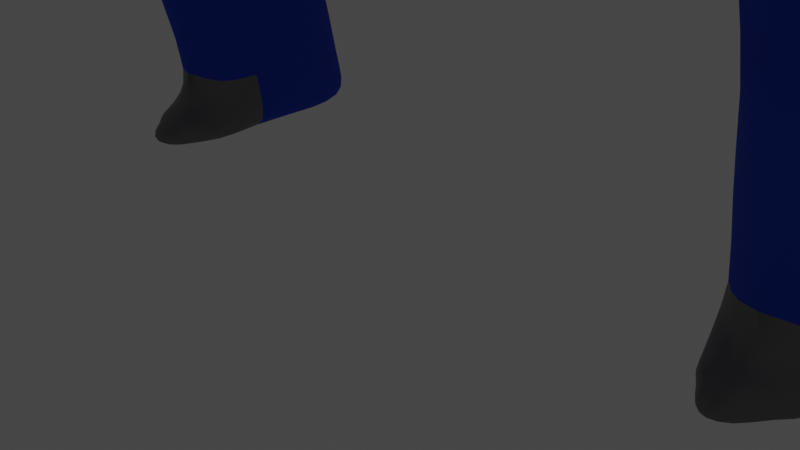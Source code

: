 # Source: Brachiosaurius.blend  (saved by Blender 3.0.42; exported with 4.5.12 LTS)
import bpy
from mathutils import Matrix  # noqa: F401  (used for matrix-valued properties, if any)

bpy.ops.wm.read_factory_settings(use_empty=True)
scene = bpy.context.scene
scene.name = 'Scene'

# ---- collections
col_collection = bpy.data.collections.new('Collection'); scene.collection.children.link(col_collection)

# ---- materials (node trees are filled in below, after node groups)
mat_body = bpy.data.materials.new('Body')
mat_body.use_transparent_shadow = False
mat_lowerbody = bpy.data.materials.new('LowerBody')
mat_lowerbody.use_transparent_shadow = False
mat_claw = bpy.data.materials.new('Claw')
mat_claw.use_transparent_shadow = False
mat_eyeball = bpy.data.materials.new('Eyeball')
mat_eyeball.use_transparent_shadow = False
mat_eye = bpy.data.materials.new('Eye')
mat_eye.use_transparent_shadow = False
mat_plate = bpy.data.materials.new('Plate')
mat_plate.use_transparent_shadow = False

# ---- material node trees
mat_body.use_nodes = True; mat_body.node_tree.nodes.clear()
_N = mat_body.node_tree.nodes; _L = mat_body.node_tree.links
n0 = _N.new('ShaderNodeBsdfPrincipled'); n0.name = 'Principled BSDF'; n0.location = (10, 300)
n0.distribution = 'GGX'
n0.subsurface_method = 'RANDOM_WALK_SKIN'
n0.inputs[0].default_value = (0.0155, 0.06331, 0.6351, 1.0)
n0.inputs[2].default_value = 1.0
n0.inputs[3].default_value = 1.45
n0.inputs[27].default_value = (0.0, 0.0, 0.0, 1.0)
n0.inputs[28].default_value = 1.0
n1 = _N.new('ShaderNodeOutputMaterial'); n1.name = 'Material Output'; n1.location = (300, 300)
_L.new(n0.outputs[0], n1.inputs[0])
n1.is_active_output = True
mat_lowerbody.use_nodes = True; mat_lowerbody.node_tree.nodes.clear()
_N = mat_lowerbody.node_tree.nodes; _L = mat_lowerbody.node_tree.links
n0 = _N.new('ShaderNodeBsdfPrincipled'); n0.name = 'Principled BSDF'; n0.location = (10, 300)
n0.distribution = 'GGX'
n0.subsurface_method = 'RANDOM_WALK_SKIN'
n0.inputs[3].default_value = 1.45
n0.inputs[27].default_value = (0.0, 0.0, 0.0, 1.0)
n0.inputs[28].default_value = 1.0
n1 = _N.new('ShaderNodeOutputMaterial'); n1.name = 'Material Output'; n1.location = (300, 300)
_L.new(n0.outputs[0], n1.inputs[0])
n1.is_active_output = True
mat_claw.use_nodes = True; mat_claw.node_tree.nodes.clear()
_N = mat_claw.node_tree.nodes; _L = mat_claw.node_tree.links
n0 = _N.new('ShaderNodeBsdfPrincipled'); n0.name = 'Principled BSDF'; n0.location = (10, 300)
n0.distribution = 'GGX'
n0.subsurface_method = 'RANDOM_WALK_SKIN'
n0.inputs[0].default_value = (0.2318, 0.2318, 0.2318, 1.0)
n0.inputs[1].default_value = 0.8807
n0.inputs[3].default_value = 1.45
n0.inputs[27].default_value = (0.0, 0.0, 0.0, 1.0)
n0.inputs[28].default_value = 1.0
n1 = _N.new('ShaderNodeOutputMaterial'); n1.name = 'Material Output'; n1.location = (300, 300)
_L.new(n0.outputs[0], n1.inputs[0])
n1.is_active_output = True
mat_eyeball.use_nodes = True; mat_eyeball.node_tree.nodes.clear()
_N = mat_eyeball.node_tree.nodes; _L = mat_eyeball.node_tree.links
n0 = _N.new('ShaderNodeBsdfPrincipled'); n0.name = 'Principled BSDF'; n0.location = (10, 300)
n0.distribution = 'GGX'
n0.subsurface_method = 'RANDOM_WALK_SKIN'
n0.inputs[0].default_value = (0.8, 0.7527, 0.2082, 1.0)
n0.inputs[3].default_value = 1.45
n0.inputs[27].default_value = (0.0, 0.0, 0.0, 1.0)
n0.inputs[28].default_value = 1.0
n1 = _N.new('ShaderNodeOutputMaterial'); n1.name = 'Material Output'; n1.location = (300, 300)
_L.new(n0.outputs[0], n1.inputs[0])
n1.is_active_output = True
mat_eye.use_nodes = True; mat_eye.node_tree.nodes.clear()
_N = mat_eye.node_tree.nodes; _L = mat_eye.node_tree.links
n0 = _N.new('ShaderNodeBsdfPrincipled'); n0.name = 'Principled BSDF'; n0.location = (10, 300)
n0.distribution = 'GGX'
n0.subsurface_method = 'RANDOM_WALK_SKIN'
n0.inputs[0].default_value = (0.01718, 0.01718, 0.01718, 1.0)
n0.inputs[3].default_value = 1.45
n0.inputs[27].default_value = (0.0, 0.0, 0.0, 1.0)
n0.inputs[28].default_value = 1.0
n1 = _N.new('ShaderNodeOutputMaterial'); n1.name = 'Material Output'; n1.location = (300, 300)
_L.new(n0.outputs[0], n1.inputs[0])
n1.is_active_output = True
mat_plate.use_nodes = True; mat_plate.node_tree.nodes.clear()
_N = mat_plate.node_tree.nodes; _L = mat_plate.node_tree.links
n0 = _N.new('ShaderNodeBsdfPrincipled'); n0.name = 'Principled BSDF'; n0.location = (10, 300)
n0.distribution = 'GGX'
n0.subsurface_method = 'RANDOM_WALK_SKIN'
n0.inputs[0].default_value = (0.8, 0.02566, 0.02955, 1.0)
n0.inputs[2].default_value = 1.0
n0.inputs[3].default_value = 1.45
n0.inputs[27].default_value = (0.0, 0.0, 0.0, 1.0)
n0.inputs[28].default_value = 1.0
n1 = _N.new('ShaderNodeOutputMaterial'); n1.name = 'Material Output'; n1.location = (300, 300)
_L.new(n0.outputs[0], n1.inputs[0])
n1.is_active_output = True

# ---- world
world_world = bpy.data.worlds.new('World'); scene.world = world_world
world_world.use_nodes = True; world_world.node_tree.nodes.clear()
_N = world_world.node_tree.nodes; _L = world_world.node_tree.links
n0 = _N.new('ShaderNodeOutputWorld'); n0.name = 'World Output'; n0.location = (300, 300)
n1 = _N.new('ShaderNodeBackground'); n1.name = 'Background'; n1.location = (10, 300)
n1.inputs[0].default_value = (0.05088, 0.05088, 0.05088, 1.0)
_L.new(n1.outputs[0], n0.inputs[0])
n0.is_active_output = True
world_world.color = (0.05088, 0.05088, 0.05088)
world_world.use_sun_shadow = False
world_world.sun_shadow_jitter_overblur = 0.0

# ---- cameras
cam_camera = bpy.data.cameras.new('Camera')
cam_camera.clip_end = 100.0
cam_camera.ortho_scale = 7.314

# ---- lights
light_light = bpy.data.lights.new('Light', 'POINT')
light_light.transmission_factor = 0.0
light_light.energy = 1000.0
light_light.shadow_soft_size = 0.1
light_light.shadow_maximum_resolution = 0.006
light_light.use_absolute_resolution = True

# ---- meshes
me_cylinder = bpy.data.meshes.new('Cylinder')
me_cylinder.from_pydata([(3.83, 8.052, -0.08525), (4.577, 7.742, -0.08525), (4.577, 6.247, -0.08525), (3.083, 6.247, -0.08525), (3.083, 7.742, -0.08525), (3.736, 7.171, -4.003), (4.443, 6.906, -3.865), (4.443, 5.628, -3.197), (3.082, 5.628, -3.197), (3.029, 6.906, -3.865), (5.05, 10.82, 3.608), (3.736, 11.49, 3.151), (5.05, 7.593, 5.819), (3.051, 6.579, 5.576), (0.0, 11.09, 1.426), (2.032, 11.81, 3.208), (4.819, 11.31, 4.711), (3.848, 11.98, 4.253), (4.819, 8.086, 6.922), (3.335, 7.158, 6.863), (0.0, 7.282, 2.936), (2.145, 12.3, 4.311), (3.92, 11.94, 6.144), (3.805, 12.56, 5.723), (3.92, 8.981, 8.174), (3.464, 8.15, 8.057), (2.209, 12.93, 5.743), (0.0, 4.792, 16.55), (3.606, 5.099, -3.097), (0.0, 0.883, 18.37), (1.971, 0.6278, 17.95), (3.693, 5.688, 0.02101), (1.936, 4.105, 15.55), (2.841, 6.727, 3.434), (4.631, 6.727, 3.434), (3.736, 9.429, 1.713), (4.631, 8.965, 2.009), (2.841, 8.965, 2.009), (2.083, 3.277, 6.803), (0.0, 2.587, 4.876), (2.654, -0.1121, 10.69), (0.0, -0.8295, 9.132), (2.358, -2.298, 12.8), (0.0, -2.869, 12.23), (1.74, -2.772, 15.83), (0.0, -3.549, 14.51), (1.736, -2.725, 17.55), (0.0, -3.703, 16.67), (0.3226, -2.377, 41.08), (1.441, -4.01, 19.58), (0.0, -5.218, 19.67), (0.5425, -2.134, 41.15), (1.685, -3.494, 24.79), (0.0, -4.201, 24.81), (0.6366, -1.103, 41.03), (1.234, -1.603, 29.65), (0.0, -1.763, 29.28), (0.6544, -1.045, 41.02), (0.8867, 0.51, 34.91), (0.0, 0.2229, 34.24), (0.8464, -0.293, 40.99), (0.8052, 0.5904, 38.16), (0.0, 0.384, 37.59), (0.7662, 0.2662, 38.74), (0.0, -0.09449, 38.24), (1.085, 1.06, 38.95), (0.7218, -0.8686, 40.11), (0.0, -1.303, 39.69), (1.234, 1.372, 35.33), (0.5033, -1.95, 40.19), (0.0, -2.409, 39.75), (1.547, 0.03429, 29.88), (4.331, -5.115, 3.337), (4.235, -3.814, 5.384), (3.861, -6.806, 4.089), (3.818, -5.249, 6.49), (3.137, -6.779, 3.872), (3.138, -5.016, 6.292), (3.323, -5.134, 3.315), (3.144, -3.841, 5.456), (3.654, 6.197, 3.535), (3.775, 8.493, 8.242), (4.138, -1.381, 8.623), (2.815, -1.591, 8.747), (2.813, -3.633, 9.877), (3.727, -4.042, 10.14), (3.963, 7.564, 6.913), (3.787, 7.063, 5.797), (4.225, 0.2649, 11.09), (3.562, -2.563, 13.81), (4.344, 1.16, 12.12), (3.365, 2.032, 11.34), (3.824, -1.256, 15.32), (3.879, 2.991, 13.67), (3.409, 3.674, 12.75), (3.282, 12.21, 6.96), (3.282, 9.243, 8.99), (2.107, 13.27, 6.853), (2.41, 9.443, 9.187), (0.0, 13.36, 7.237), (0.0, 10.64, 10.46), (3.59, 4.434, 8.428), (3.702, 6.084, 9.84), (3.118, 3.516, 7.497), (0.0, 13.05, 1.337), (1.817, 13.52, 2.534), (1.93, 13.86, 3.308), (1.963, 14.32, 4.335), (1.976, -2.078, 24.3), (1.835, 14.58, 5.169), (0.0, 14.67, 5.488), (0.0, 17.11, -1.142), (1.166, 17.43, -0.34), (1.278, 17.67, 0.2118), (1.291, 18.0, 0.9638), (1.721, -2.812, 19.9), (1.145, 18.21, 1.612), (0.0, 18.3, 1.886), (1.975, -1.707, 18.35), (0.0, 26.32, -6.418), (0.3062, 26.29, -6.496), (0.4185, 26.29, -6.438), (0.3848, 26.36, -6.297), (3.316, -0.7368, 16.51), (0.1997, 26.45, -6.063), (0.0, 26.53, -5.888), (0.0, 29.59, -8.07), (0.0, 26.5, -5.962), (0.5724, 18.26, 1.763), (0.9175, 14.63, 5.343), (1.053, 13.33, 7.059), (1.205, 10.05, 9.831), (0.0, -0.01146, 19.99), (0.5358, -0.2666, 19.57), (0.0, -0.6889, 21.64), (0.6778, -0.944, 21.23), (0.0, 0.3841, 25.41), (0.8228, 0.09829, 24.94), (0.0, 2.596, 31.53), (0.5358, 2.341, 31.11), (0.0, 2.892, 36.76), (0.4245, 2.665, 36.53), (0.0, 1.603, 39.79), (0.4547, 1.652, 39.72), (2.75, 7.103, 10.65), (0.0, 6.2, 15.34), (0.0, 8.61, 12.43), (1.361, 7.857, 11.54), (1.228, 5.446, 14.46), (0.0, 0.07523, 41.42), (0.3074, 0.1244, 41.34), (0.0, -0.4223, 42.0), (0.3792, -0.4049, 41.73), (0.0, -0.9662, 42.15), (0.5119, -1.017, 41.73), (0.0, -1.774, 41.41), (0.3813, -1.867, 41.32), (0.0, -2.454, 41.36), (0.2633, -2.362, 41.29), (1.459, -0.5313, 9.713), (1.312, -2.644, 12.31), (1.002, -3.221, 14.97), (1.0, -3.274, 16.91), (0.8528, -4.675, 19.43), (0.9748, -3.908, 24.6), (0.7493, -1.744, 29.27), (0.4367, 0.306, 34.38), (0.6671, 0.4417, 37.66), (0.3694, 0.01615, 38.28), (0.328, -0.8585, 39.56), (0.3771, -1.931, 39.65), (0.6704, -1.062, 40.9), (0.3225, -2.474, 40.83), (0.6171, -2.072, 40.78), (0.6457, -1.11, 40.91), (0.0, -2.656, 40.87), (0.0, -2.631, 40.42), (0.6554, -0.3803, 39.73), (0.4062, -1.864, 39.9), (0.0, -2.688, 40.11), (0.7175, -1.291, 40.12), (0.0, -1.923, 39.54), (0.5466, -1.416, 39.54), (0.7135, -1.16, 39.76), (0.1926, -2.438, 39.77), (0.2896, -2.533, 40.4), (0.2076, -2.564, 40.08), (0.6873, 0.2165, 38.65), (3.029, 7.081, -3.477), (3.029, 5.787, -2.851), (4.443, 5.787, -2.851), (4.443, 7.081, -3.477), (3.736, 7.349, -3.607), (3.606, 5.364, -2.5), (3.599, 4.391, -2.573), (3.267, 4.93, -2.835), (3.267, 5.018, -2.644), (4.051, 5.018, -2.644), (4.051, 4.93, -2.835), (3.62, 4.888, -2.418), (4.416, -5.434, 2.796), (4.728, -7.079, 3.411), (3.922, -7.222, 3.569), (3.202, -6.917, 3.375), (3.255, -5.584, 2.84), (4.632, -6.765, 3.982), (4.649, -7.647, 3.678), (3.837, -8.028, 3.906), (3.147, -7.53, 3.595), (3.174, -7.347, 3.864), (4.627, -7.514, 3.973), (3.818, -7.648, 4.012), (0.0, -0.8686, 40.11), (0.0, -1.291, 40.12), (0.0, -1.95, 40.19), (0.0, -2.533, 40.4), (0.0, -0.7758, 40.38), (0.0, -1.371, 40.57), (0.0, -2.062, 40.79), (0.0, -2.429, 40.79), (0.6836, -0.7608, 40.38), (0.6565, -0.8536, 40.11), (0.6526, -1.276, 40.12), (0.4557, -1.935, 40.18), (0.2586, -2.522, 40.4), (0.673, -1.356, 40.57), (0.6055, -2.047, 40.79), (0.3348, -2.421, 40.82), (0.0, -2.603, 40.42), (0.0, -2.616, 40.86), (0.6562, -0.8399, 40.2), (0.6446, -1.435, 40.4), (0.5712, -2.126, 40.61), (0.2767, -2.528, 40.66), (0.0, -2.709, 40.69), (0.6522, -0.8074, 40.23), (0.6415, -1.403, 40.42), (0.5612, -2.092, 40.62), (0.3033, -2.467, 40.67), (0.0, -2.663, 40.71), (0.722, -1.278, 40.23), (0.5077, -1.937, 40.3), (0.294, -2.521, 40.51), (0.0, -2.618, 40.54), (0.7262, -0.8562, 40.23), (0.0, -2.59, 40.53), (0.6609, -0.8412, 40.23), (0.657, -1.263, 40.23), (0.4601, -1.922, 40.3), (0.2631, -2.51, 40.51), (0.0, 1.792, 17.39), (4.121, 0.08202, 15.02), (2.477, 1.321, 16.67), (4.55, -5.577, 5.862), (4.456, -3.757, 9.309), (4.417, -2.194, 12.37), (4.607, -1.093, 13.65), (0.6405, -0.8511, 41.5), (0.5618, -1.386, 41.37), (0.702, -0.7859, 40.37), (0.6904, -1.418, 40.59), (0.6364, -0.9174, 41.17), (0.6433, -1.182, 41.09), (0.7159, -1.014, 40.74), (0.6697, -1.204, 40.81), (0.07279, -0.4382, 41.96), (0.08727, -0.9803, 42.06), (0.114, -1.802, 41.38), (0.06266, 0.08525, 41.4), (0.1007, -1.391, 41.72), (0.0, -1.37, 41.78), (0.3321, -0.9474, 41.88), (0.4295, -1.323, 41.56), (0.4479, -0.9348, 41.92)], [], [(4, 189, 3), (0, 4, 3), (190, 1, 2), (36, 12, 34), (3, 193, 31), (28, 195, 8), (37, 0, 4), (191, 7, 6), (8, 9, 6), (193, 2, 31), (192, 6, 5), (192, 9, 188), (188, 8, 189), (34, 31, 2), (33, 4, 3), (87, 19, 13), (80, 13, 33), (3, 80, 33), (1, 34, 2), (16, 12, 10), (35, 10, 36), (37, 11, 35), (18, 81, 86), (22, 18, 16), (10, 17, 16), (15, 17, 11), (16, 23, 22), (21, 23, 17), (192, 4, 0), (133, 115, 118), (86, 25, 19), (37, 13, 15), (34, 87, 80), (19, 102, 101), (95, 24, 22), (38, 159, 41), (40, 160, 159), (42, 161, 160), (44, 162, 161), (162, 49, 163), (49, 164, 163), (52, 165, 164), (123, 46, 92), (55, 166, 165), (46, 115, 49), (58, 167, 166), (115, 52, 49), (61, 187, 168), (108, 55, 52), (71, 58, 55), (180, 178, 183), (68, 61, 58), (104, 15, 14), (79, 82, 73), (73, 254, 253), (82, 255, 254), (77, 83, 79), (77, 78, 76), (74, 77, 76), (78, 73, 72), (78, 200, 204), (88, 256, 255), (40, 42, 44), (84, 40, 83), (44, 42, 89), (252, 123, 251), (7, 197, 198), (40, 82, 83), (29, 133, 30), (44, 92, 46), (88, 91, 90), (91, 93, 90), (32, 250, 252), (12, 86, 87), (75, 84, 77), (95, 98, 96), (130, 110, 99), (13, 103, 38), (13, 101, 103), (25, 144, 102), (26, 95, 23), (22, 23, 95), (129, 117, 110), (21, 107, 26), (26, 109, 97), (112, 104, 111), (15, 106, 21), (107, 116, 109), (105, 113, 106), (114, 124, 116), (106, 114, 107), (113, 122, 114), (111, 120, 112), (116, 127, 128), (120, 119, 126), (126, 127, 124), (122, 121, 126), (15, 20, 14), (124, 122, 126), (121, 120, 126), (99, 131, 130), (97, 131, 98), (125, 128, 127), (109, 128, 129), (97, 129, 130), (60, 259, 63), (135, 108, 115), (132, 135, 133), (137, 71, 108), (134, 137, 135), (139, 68, 71), (136, 139, 137), (141, 65, 68), (138, 141, 139), (140, 143, 141), (148, 27, 32), (98, 147, 144), (30, 118, 123), (94, 32, 93), (131, 146, 147), (24, 96, 81), (25, 96, 98), (143, 60, 65), (152, 60, 150), (154, 257, 152), (149, 265, 268), (156, 51, 258), (51, 158, 48), (269, 155, 267), (267, 157, 158), (170, 184, 181), (64, 169, 67), (62, 168, 64), (166, 62, 59), (165, 59, 56), (53, 165, 56), (50, 164, 53), (47, 163, 50), (161, 47, 45), (160, 45, 43), (177, 63, 259), (48, 173, 51), (258, 173, 260), (257, 259, 60), (158, 157, 175), (158, 175, 48), (172, 48, 175), (186, 176, 179), (186, 70, 184), (182, 178, 170), (169, 183, 182), (159, 43, 41), (66, 183, 177), (178, 184, 170), (69, 186, 178), (67, 182, 181), (187, 169, 168), (199, 195, 194), (199, 198, 197), (28, 198, 194), (193, 197, 190), (8, 196, 189), (193, 196, 199), (203, 200, 202), (74, 209, 211), (205, 200, 72), (76, 204, 203), (201, 210, 206), (251, 92, 256), (211, 208, 207), (211, 206, 210), (203, 209, 76), (202, 206, 207), (74, 210, 205), (202, 208, 203), (215, 228, 224), (224, 214, 215), (223, 213, 214), (180, 241, 69), (227, 218, 226), (226, 217, 225), (226, 236, 237), (221, 259, 220), (216, 221, 220), (216, 225, 217), (259, 231, 230), (220, 236, 225), (222, 212, 213), (66, 246, 244), (185, 241, 242), (224, 248, 223), (172, 232, 173), (219, 227, 229), (236, 230, 231), (237, 231, 232), (238, 232, 233), (239, 233, 234), (259, 235, 220), (227, 237, 238), (229, 238, 239), (260, 232, 231), (175, 233, 172), (247, 244, 246), (241, 247, 248), (242, 248, 249), (243, 249, 245), (221, 247, 246), (66, 240, 180), (228, 249, 224), (222, 248, 247), (176, 242, 243), (253, 74, 205), (13, 39, 20), (0, 36, 1), (72, 253, 205), (251, 90, 93), (30, 250, 29), (93, 252, 251), (89, 256, 92), (85, 42, 84), (85, 255, 89), (254, 75, 253), (112, 121, 113), (39, 38, 41), (40, 103, 101), (101, 91, 40), (94, 102, 144), (144, 148, 94), (148, 146, 145), (261, 258, 262), (261, 259, 257), (263, 260, 259), (264, 258, 260), (268, 150, 142), (174, 57, 54), (54, 261, 262), (171, 261, 57), (171, 264, 263), (174, 262, 264), (153, 265, 151), (154, 152, 273), (271, 273, 152), (268, 152, 150), (266, 270, 269), (265, 271, 152), (269, 271, 266), (272, 267, 156), (191, 0, 1), (271, 272, 273), (273, 272, 154), (4, 188, 189), (31, 2, 3), (2, 1, 0), (3, 2, 0), (190, 191, 1), (36, 10, 12), (3, 189, 193), (28, 194, 195), (37, 35, 0), (191, 190, 7), (9, 5, 6), (6, 7, 8), (7, 28, 8), (193, 190, 2), (192, 191, 6), (192, 5, 9), (188, 9, 8), (34, 80, 31), (33, 37, 4), (87, 86, 19), (80, 87, 13), (3, 31, 80), (1, 36, 34), (16, 18, 12), (35, 11, 10), (37, 15, 11), (18, 24, 81), (22, 24, 18), (10, 11, 17), (15, 21, 17), (16, 17, 23), (21, 26, 23), (192, 188, 4), (133, 135, 115), (86, 81, 25), (37, 33, 13), (34, 12, 87), (19, 25, 102), (95, 96, 24), (38, 103, 159), (40, 42, 160), (42, 44, 161), (44, 46, 162), (162, 46, 49), (49, 52, 164), (52, 55, 165), (123, 118, 46), (55, 58, 166), (46, 118, 115), (58, 61, 167), (115, 108, 52), (168, 167, 61), (61, 63, 187), (108, 71, 55), (71, 68, 58), (180, 69, 178), (68, 65, 61), (104, 105, 15), (79, 83, 82), (73, 82, 254), (82, 88, 255), (77, 84, 83), (77, 79, 78), (74, 75, 77), (78, 79, 73), (78, 72, 200), (88, 90, 256), (84, 42, 40), (252, 30, 123), (7, 190, 197), (40, 88, 82), (29, 132, 133), (44, 89, 92), (88, 40, 91), (91, 94, 93), (32, 27, 250), (12, 18, 86), (75, 85, 84), (95, 97, 98), (130, 129, 110), (13, 19, 101), (25, 98, 144), (26, 97, 95), (129, 128, 117), (21, 106, 107), (26, 107, 109), (112, 105, 104), (15, 105, 106), (107, 114, 116), (105, 112, 113), (114, 122, 124), (106, 113, 114), (113, 121, 122), (111, 119, 120), (116, 124, 127), (126, 125, 127), (15, 13, 20), (99, 100, 131), (97, 130, 131), (125, 117, 128), (109, 116, 128), (97, 109, 129), (61, 65, 63), (65, 60, 63), (135, 137, 108), (132, 134, 135), (137, 139, 71), (134, 136, 137), (139, 141, 68), (136, 138, 139), (141, 143, 65), (138, 140, 141), (140, 142, 143), (148, 145, 27), (98, 131, 147), (30, 133, 118), (94, 148, 32), (131, 100, 146), (25, 81, 96), (143, 150, 60), (152, 257, 60), (154, 258, 257), (149, 151, 265), (258, 154, 272), (272, 156, 258), (51, 156, 158), (269, 270, 155), (158, 156, 267), (267, 155, 157), (70, 181, 184), (181, 182, 170), (64, 168, 169), (62, 167, 168), (166, 167, 62), (165, 166, 59), (53, 164, 165), (50, 163, 164), (47, 162, 163), (161, 162, 47), (160, 161, 45), (177, 187, 63), (259, 66, 177), (48, 172, 173), (258, 51, 173), (186, 185, 176), (186, 179, 70), (182, 183, 178), (169, 177, 183), (159, 160, 43), (66, 180, 183), (178, 186, 184), (69, 185, 186), (67, 169, 182), (187, 177, 169), (199, 196, 195), (199, 194, 198), (28, 7, 198), (193, 199, 197), (8, 195, 196), (193, 189, 196), (204, 200, 203), (200, 201, 202), (74, 76, 209), (205, 201, 200), (76, 78, 204), (201, 205, 210), (251, 123, 92), (211, 209, 208), (211, 207, 206), (203, 208, 209), (202, 201, 206), (74, 211, 210), (202, 207, 208), (224, 223, 214), (223, 222, 213), (180, 240, 241), (227, 219, 218), (226, 218, 217), (226, 225, 236), (221, 66, 259), (216, 212, 221), (216, 220, 225), (259, 260, 231), (220, 235, 236), (222, 221, 212), (66, 221, 246), (185, 69, 241), (224, 249, 248), (172, 233, 232), (236, 235, 230), (237, 236, 231), (238, 237, 232), (239, 238, 233), (259, 230, 235), (227, 226, 237), (229, 227, 238), (260, 173, 232), (175, 234, 233), (247, 240, 244), (241, 240, 247), (242, 241, 248), (243, 242, 249), (221, 222, 247), (66, 244, 240), (228, 245, 249), (222, 223, 248), (176, 185, 242), (253, 75, 74), (13, 38, 39), (0, 35, 36), (72, 73, 253), (251, 256, 90), (30, 252, 250), (93, 32, 252), (89, 255, 256), (85, 89, 42), (85, 254, 255), (254, 85, 75), (112, 120, 121), (40, 159, 103), (101, 102, 91), (94, 91, 102), (144, 147, 148), (148, 147, 146), (261, 257, 258), (261, 263, 259), (263, 264, 260), (264, 262, 258), (143, 142, 150), (142, 149, 268), (174, 171, 57), (54, 57, 261), (171, 263, 261), (171, 174, 264), (174, 54, 262), (153, 266, 265), (268, 265, 152), (266, 153, 270), (265, 266, 271), (269, 272, 271), (272, 269, 267), (191, 192, 0)])
me_cylinder.polygons.foreach_set('use_smooth', [True] * 492)
me_cylinder.polygons.foreach_set('material_index', [0, 0, 0, 0, 0, 2, 0, 0, 0, 0, 0, 0, 0, 0, 1, 0, 0, 0, 0, 0, 0, 0, 0, 0, 0, 0, 0, 0, 0, 0, 0, 1, 0, 0, 0, 1, 1, 1, 1, 1, 1, 1, 0, 1, 0, 1, 0, 1, 0, 0, 0, 0, 1, 0, 0, 0, 1, 1, 0, 0, 0, 0, 0, 1, 0, 0, 2, 0, 0, 0, 0, 0, 0, 0, 0, 0, 0, 1, 1, 0, 0, 0, 0, 0, 0, 1, 0, 0, 0, 0, 0, 0, 1, 0, 1, 0, 0, 1, 0, 1, 0, 0, 0, 0, 0, 0, 0, 0, 0, 0, 0, 0, 0, 0, 0, 0, 0, 0, 0, 0, 0, 0, 0, 0, 0, 5, 0, 0, 0, 0, 1, 1, 1, 1, 1, 1, 1, 1, 1, 1, 0, 0, 0, 0, 0, 0, 0, 0, 0, 0, 0, 1, 0, 0, 0, 1, 1, 2, 2, 2, 2, 2, 2, 0, 2, 0, 0, 2, 0, 2, 2, 2, 2, 2, 2, 0, 0, 0, 1, 0, 0, 1, 0, 0, 0, 1, 1, 0, 0, 1, 1, 1, 0, 1, 1, 1, 1, 0, 1, 1, 1, 1, 1, 1, 1, 1, 1, 1, 1, 1, 1, 0, 1, 0, 0, 0, 0, 0, 0, 0, 0, 0, 0, 1, 1, 0, 0, 0, 0, 0, 0, 0, 0, 0, 4, 3, 3, 3, 3, 5, 5, 5, 0, 5, 0, 0, 0, 0, 5, 5, 0, 0, 0, 0, 0, 0, 0, 2, 0, 0, 0, 0, 0, 0, 0, 0, 0, 0, 1, 0, 0, 0, 0, 0, 0, 0, 0, 0, 0, 0, 0, 0, 0, 0, 0, 1, 0, 0, 0, 1, 1, 1, 1, 1, 1, 1, 0, 1, 0, 1, 0, 1, 1, 0, 0, 0, 0, 1, 0, 0, 0, 1, 1, 0, 0, 0, 0, 1, 0, 2, 0, 0, 0, 0, 0, 0, 0, 0, 0, 0, 1, 0, 0, 0, 0, 0, 1, 0, 0, 0, 0, 0, 0, 1, 0, 0, 1, 0, 0, 0, 0, 0, 0, 0, 0, 0, 0, 0, 0, 0, 0, 0, 0, 0, 0, 0, 0, 0, 0, 0, 0, 0, 5, 0, 0, 0, 0, 0, 0, 1, 1, 1, 1, 1, 1, 1, 1, 1, 1, 1, 0, 0, 0, 0, 0, 0, 0, 0, 1, 0, 0, 0, 1, 1, 2, 2, 2, 2, 2, 2, 0, 0, 2, 0, 0, 2, 0, 2, 2, 2, 2, 2, 2, 0, 0, 1, 0, 0, 1, 0, 0, 0, 1, 1, 0, 0, 1, 1, 1, 1, 1, 1, 1, 0, 1, 1, 1, 1, 1, 1, 1, 1, 1, 1, 1, 1, 1, 0, 1, 0, 0, 0, 0, 0, 0, 0, 0, 0, 0, 1, 0, 0, 0, 0, 0, 0, 0, 0, 0, 0, 4, 3, 3, 3, 3, 5, 0, 5, 0, 0, 0, 0])
_uv = me_cylinder.uv_layers.new(name='UVMap')
_uv.uv.foreach_set('vector', [0.125, 1.0, 0.375, 0.5, 0.375, 1.0, 0.0, 0.0, 0.0, 0.0, 0.0, 0.0, 0.625, 0.5, 0.875, 1.0, 0.625, 1.0, 0.875, 1.0, 0.625, 1.0, 0.625, 1.0, 0.375, 1.0, 0.532, 0.5, 0.532, 1.0, 0.7935, 0.08029, 0.5803, 0.08029, 0.5803, 0.08029, 0.125, 1.0, 0.0, 1.0, 0.125, 1.0, 0.875, 0.5, 0.625, 0.5, 0.875, 0.5, 0.5803, 0.08029, 0.5803, 0.4197, 0.9197, 0.4197, 0.532, 0.5, 0.625, 1.0, 0.532, 1.0, 1.0, 0.5, 0.875, 0.5, 1.0, 0.5, 0.0, 0.5, 0.125, 0.5, 0.125, 0.5, 0.125, 0.5, 0.375, 0.5, 0.375, 0.5, 0.625, 1.0, 0.532, 1.0, 0.625, 1.0, 0.375, 1.0, 0.125, 1.0, 0.375, 1.0, 0.532, 1.0, 0.375, 1.0, 0.375, 1.0, 0.532, 1.0, 0.375, 1.0, 0.375, 1.0, 0.375, 1.0, 0.532, 1.0, 0.375, 1.0, 0.875, 1.0, 0.625, 1.0, 0.625, 1.0, 0.875, 1.0, 0.625, 1.0, 0.875, 1.0, 1.0, 1.0, 0.875, 1.0, 0.875, 1.0, 0.125, 1.0, 0.0, 1.0, 0.0, 1.0, 0.625, 1.0, 0.532, 1.0, 0.532, 1.0, 0.875, 1.0, 0.625, 1.0, 0.875, 1.0, 0.875, 1.0, 1.0, 1.0, 0.875, 1.0, 0.125, 1.0, 0.0, 1.0, 0.0, 1.0, 0.875, 1.0, 1.0, 1.0, 0.875, 1.0, 0.125, 1.0, 0.0, 1.0, 0.0, 1.0, 0.0, 0.5, 0.125, 1.0, 0.0, 1.0, 0.4197, 0.08029, 0.3974, 0.5401, 0.3974, 0.5401, 0.532, 1.0, 0.375, 1.0, 0.375, 1.0, 0.125, 1.0, 0.375, 1.0, 0.125, 1.0, 0.625, 1.0, 0.532, 1.0, 0.532, 1.0, 0.125, 1.0, 0.125, 1.0, 0.125, 1.0, 0.875, 1.0, 0.625, 1.0, 0.875, 1.0, 0.375, 1.0, 0.375, 1.0, 0.0, 0.0, 0.375, 1.0, 0.375, 1.0, 0.375, 1.0, 0.375, 1.0, 0.375, 1.0, 0.375, 1.0, 0.375, 1.0, 0.375, 1.0, 0.375, 1.0, 0.375, 1.0, 0.375, 1.0, 0.375, 1.0, 0.375, 1.0, 0.375, 1.0, 0.375, 1.0, 0.375, 1.0, 0.375, 1.0, 0.375, 1.0, 0.5, 1.0, 0.375, 1.0, 0.5, 1.0, 0.375, 1.0, 0.375, 1.0, 0.375, 1.0, 0.375, 1.0, 0.3974, 0.5401, 0.375, 1.0, 0.375, 1.0, 0.375, 1.0, 0.375, 1.0, 0.3974, 0.5401, 0.375, 1.0, 0.375, 1.0, 0.375, 1.0, 0.375, 1.0, 0.375, 1.0, 0.3974, 0.5401, 0.375, 1.0, 0.375, 1.0, 0.3974, 0.5401, 0.375, 1.0, 0.375, 1.0, 0.375, 1.0, 0.375, 1.0, 0.375, 1.0, 0.3974, 0.5401, 0.375, 1.0, 0.375, 1.0, 0.125, 1.0, 0.125, 1.0, 0.125, 1.0, 0.125, 1.0, 0.0, 1.0, 0.0, 1.0, 1.0, 1.0, 0.75, 1.0, 0.75, 1.0, 1.0, 1.0, 0.7431, 1.0, 0.75, 1.0, 0.375, 1.0, 0.125, 1.0, 0.125, 1.0, 0.375, 1.0, 0.125, 0.5, 0.375, 0.5, 0.5, 0.5, 0.375, 1.0, 0.375, 0.5, 0.125, 0.5, 0.0, 1.0, 0.0, 0.5, 0.125, 0.5, 0.0, 0.5, 0.125, 0.5, 0.9862, 1.0, 0.7431, 1.0, 0.7431, 1.0, 0.125, 1.0, 0.375, 1.0, 0.375, 1.0, 0.375, 1.0, 0.125, 1.0, 0.125, 1.0, 0.375, 1.0, 0.375, 1.0, 0.5, 1.0, 0.6474, 0.5401, 0.5, 1.0, 0.7431, 1.0, 0.625, 0.5, 0.625, 0.5, 0.625, 0.5, 0.125, 1.0, 0.0, 1.0, 0.125, 1.0, 0.4197, 0.08029, 0.4197, 0.08029, 0.4197, 0.08029, 0.375, 1.0, 0.5, 1.0, 0.375, 1.0, -0.01274, 1.0, 0.125, 1.0, 0.0604, 1.0, 0.125, 1.0, -0.01619, 1.0, 0.0604, 1.0, 0.4197, 0.4197, 0.4197, 0.25, 0.4197, 0.25, 0.625, 1.0, 0.532, 1.0, 0.532, 1.0, 0.5, 1.0, 0.375, 1.0, 0.375, 1.0, 0.875, 1.0, 0.625, 1.0, 0.625, 1.0, 0.875, 1.0, 0.875, 1.0, 0.875, 1.0, 0.125, 1.0, 0.125, 1.0, 0.375, 1.0, 0.125, 1.0, 0.125, 1.0, 0.125, 1.0, 0.125, 1.0, 0.125, 1.0, 0.125, 1.0, 0.125, 1.0, 0.875, 1.0, 0.0, 1.0, 0.875, 1.0, 0.0, 1.0, 0.875, 1.0, 0.875, 1.0, 0.875, 1.0, 0.875, 1.0, 0.125, 1.0, 0.125, 1.0, 0.125, 1.0, 0.125, 1.0, 0.875, 1.0, 0.875, 1.0, 0.125, 1.0, 0.125, 1.0, 0.125, 1.0, 0.125, 1.0, 0.125, 1.0, 0.125, 1.0, 0.125, 1.0, 0.875, 1.0, 0.875, 1.0, 0.125, 1.0, 0.125, 1.0, 0.125, 1.0, 0.125, 1.0, 0.875, 1.0, 0.875, 1.0, 0.125, 1.0, 0.125, 1.0, 0.125, 1.0, 0.125, 1.0, 0.125, 1.0, 0.125, 1.0, 0.125, 1.0, 0.125, 1.0, 0.125, 1.0, 0.875, 1.0, 0.875, 1.0, 0.875, 1.0, 0.125, 1.0, 0.125, 1.0, 0.125, 1.0, 0.875, 1.0, 0.875, 1.0, 0.875, 1.0, 0.125, 1.0, 0.125, 1.0, 0.125, 1.0, 0.125, 1.0, 0.375, 1.0, 0.125, 1.0, 0.875, 1.0, 0.125, 1.0, 0.875, 1.0, 0.125, 1.0, 0.125, 1.0, 0.125, 1.0, 0.875, 1.0, 0.625, 1.0, 0.875, 1.0, 0.875, 1.0, 0.625, 1.0, 0.625, 1.0, 0.875, 1.0, 0.875, 1.0, 0.875, 1.0, 0.875, 1.0, 0.875, 1.0, 0.875, 1.0, 0.875, 1.0, 0.875, 1.0, 0.875, 1.0, 0.3974, 0.5401, 0.3974, 0.5401, 0.3974, 0.5401, 0.4197, 0.08029, 0.3974, 0.5401, 0.3974, 0.5401, 0.4197, 0.08029, 0.4197, 0.08029, 0.4197, 0.08029, 0.4197, 0.08029, 0.3974, 0.5401, 0.3974, 0.5401, 0.4197, 0.08029, 0.4197, 0.08029, 0.4197, 0.08029, 0.4197, 0.08029, 0.3974, 0.5401, 0.3974, 0.5401, 0.4197, 0.08029, 0.4197, 0.08029, 0.4197, 0.08029, 0.4197, 0.08029, 0.3974, 0.5401, 0.3974, 0.5401, 0.4197, 0.08029, 0.4197, 0.08029, 0.4197, 0.08029, 0.4197, 0.08029, 0.4197, 0.08029, 0.4197, 0.08029, 0.125, 1.0, 0.875, 1.0, 0.875, 1.0, 0.125, 1.0, 0.125, 1.0, 0.125, 1.0, 0.4197, 0.08029, 0.3974, 0.5401, 0.5, 1.0, 0.125, 1.0, 0.875, 1.0, -0.01619, 1.0, 0.125, 1.0, 0.125, 1.0, 0.125, 1.0, 0.625, 1.0, 0.625, 1.0, 0.532, 1.0, 0.125, 1.0, 0.625, 1.0, 0.125, 1.0, 0.4197, 0.08029, 0.3974, 0.5401, 0.3974, 0.5401, 0.4197, 0.08029, 0.3974, 0.5401, 0.4197, 0.08029, 0.4197, 0.08029, 0.3974, 0.5401, 0.4197, 0.08029, 0.4197, 0.08029, 0.4197, 0.08029, 0.4197, 0.08029, 0.4197, 0.08029, 0.3974, 0.5401, 0.3974, 0.5401, 0.4197, 0.08029, 0.4197, 0.08029, 0.3974, 0.5401, 0.4197, 0.08029, 0.4197, 0.08029, 0.4197, 0.08029, 0.4197, 0.08029, 0.4197, 0.08029, 0.4197, 0.08029, 0.375, 1.0, 0.375, 1.0, 0.375, 1.0, 0.375, 1.0, 0.375, 1.0, 0.375, 1.0, 0.375, 1.0, 0.375, 1.0, 0.375, 1.0, 0.375, 1.0, 0.375, 1.0, 0.375, 1.0, 0.375, 1.0, 0.375, 1.0, 0.375, 1.0, 0.375, 1.0, 0.375, 1.0, 0.375, 1.0, 0.375, 1.0, 0.375, 1.0, 0.375, 1.0, 0.375, 1.0, 0.375, 1.0, 0.375, 1.0, 0.375, 1.0, 0.375, 1.0, 0.375, 1.0, 0.375, 1.0, 0.375, 1.0, 0.375, 1.0, 0.375, 1.0, 0.375, 1.0, 0.3974, 0.5401, 0.3974, 0.5401, 0.3974, 0.5401, 0.3974, 0.5401, 0.3974, 0.5401, 0.3974, 0.5401, 0.3974, 0.5401, 0.3974, 0.5401, 0.3974, 0.5401, 0.3974, 0.5401, 0.4197, 0.08029, 0.4197, 0.08029, 0.4197, 0.08029, 0.4197, 0.08029, 0.4197, 0.08029, 0.3974, 0.5401, 0.3974, 0.5401, 0.3974, 0.5401, 0.4197, 0.08029, 0.375, 1.0, 0.375, 1.0, 0.375, 1.0, 0.375, 1.0, 0.375, 1.0, 0.375, 1.0, 0.375, 1.0, 0.375, 1.0, 0.375, 1.0, 0.375, 1.0, 0.375, 1.0, 0.375, 1.0, 0.375, 1.0, 0.375, 1.0, 0.375, 1.0, 0.375, 1.0, 0.375, 1.0, 0.375, 1.0, 0.375, 1.0, 0.375, 1.0, 0.375, 1.0, 0.375, 1.0, 0.375, 1.0, 0.375, 1.0, 0.375, 1.0, 0.375, 1.0, 0.375, 1.0, 0.375, 1.0, 0.375, 1.0, 0.375, 1.0, 0.532, 0.5, 0.375, 0.5, 0.532, 0.5, 0.532, 0.5, 0.625, 0.5, 0.625, 0.5, 0.7935, 0.08029, 0.9197, 0.08029, 0.7935, 0.08029, 0.532, 0.5, 0.625, 0.5, 0.625, 0.5, 0.375, 0.5, 0.375, 0.5, 0.375, 0.5, 0.532, 0.5, 0.375, 0.5, 0.532, 0.5, 0.5803, 0.08029, 0.75, 0.49, 0.75, 0.01, 0.5, 0.5, 0.375, 0.5, 0.5, 0.5, 0.875, 0.5, 1.0, 0.5, 1.0, 0.5, 0.375, 0.5, 0.125, 0.5, 0.375, 0.5, 0.875, 0.5, 0.875, 0.5, 0.875, 0.5, 0.2419, 1.0, 0.5, 1.0, 0.2802, 1.0, 0.5, 0.5, 0.375, 0.5, 0.5, 0.5, 0.5, 0.5, 0.875, 0.5, 0.875, 0.5, 0.375, 0.5, 0.375, 0.5, 0.375, 0.5, 0.75, 0.01, 0.9197, 0.4197, 0.75, 0.01, 0.5, 0.5, 0.875, 0.5, 0.875, 0.5, 0.75, 0.01, 0.5803, 0.08029, 0.5803, 0.08029, 0.0, 0.0, 0.2082, 0.5552, 0.3447, 0.9191, 0.3447, 0.9191, 0.0, 0.0, 0.0, 0.0, 0.3451, 0.9202, 0.0, 0.0, 0.0, 0.0, 0.375, 1.0, 0.375, 1.0, 0.375, 1.0, 0.3652, 0.4964, 0.0, 0.0, 0.3723, 0.5061, 0.3723, 0.5061, 0.0, 0.0, 0.3652, 0.4964, 0.3723, 0.5061, 0.3652, 0.4964, 0.3723, 0.5061, 0.3447, 0.9191, 0.3974, 0.5401, 0.3652, 0.4964, 0.0, 0.0, 0.3447, 0.9191, 0.3652, 0.4964, 0.0, 0.0, 0.3652, 0.4964, 0.0, 0.0, 0.3974, 0.5401, 0.3974, 0.5401, 0.3974, 0.5401, 0.3652, 0.4964, 0.3652, 0.4964, 0.3652, 0.4964, 0.3447, 0.9191, 0.0, 0.0, 0.0, 0.0, 0.375, 1.0, 0.3447, 0.9191, 0.375, 1.0, 0.375, 1.0, 0.375, 1.0, 0.375, 1.0, 0.3447, 0.9191, 0.3451, 0.9202, 0.3451, 0.9202, 0.3974, 0.5401, 0.3974, 0.5401, 0.3974, 0.5401, 0.0, 0.0, 0.3652, 0.4964, 0.0, 0.0, 0.3652, 0.4964, 0.3974, 0.5401, 0.3974, 0.5401, 0.3723, 0.5061, 0.3974, 0.5401, 0.3974, 0.5401, 0.3652, 0.4964, 0.3974, 0.5401, 0.3974, 0.5401, 0.0, 0.0, 0.3974, 0.5401, 0.4197, 0.08029, 0.3974, 0.5401, 0.3652, 0.4964, 0.3652, 0.4964, 0.3652, 0.4964, 0.3723, 0.5061, 0.3652, 0.4964, 0.0, 0.0, 0.3652, 0.4964, 0.0, 0.0, 0.3974, 0.5401, 0.3974, 0.5401, 0.3974, 0.5401, 0.4197, 0.08029, 0.3974, 0.5401, 0.3974, 0.5401, 0.3447, 0.9191, 0.375, 1.0, 0.3447, 0.9191, 0.375, 1.0, 0.3447, 0.9191, 0.3451, 0.9202, 0.375, 1.0, 0.3451, 0.9202, 0.3447, 0.9191, 0.375, 1.0, 0.3447, 0.9191, 0.2082, 0.5552, 0.3447, 0.9191, 0.3447, 0.9191, 0.3447, 0.9191, 0.375, 1.0, 0.375, 1.0, 0.375, 1.0, 0.2082, 0.5552, 0.3447, 0.9191, 0.3447, 0.9191, 0.3447, 0.9191, 0.3451, 0.9202, 0.3447, 0.9191, 0.375, 1.0, 0.375, 1.0, 0.375, 1.0, 0.75, 1.0, 0.5, 0.5, 0.75, 0.5, 0.375, 1.0, 0.375, 1.0, 0.375, 1.0, 1.0, 1.0, 0.875, 1.0, 0.875, 1.0, 1.0, 0.5, 0.75, 1.0, 0.75, 0.5, 0.2419, 1.0, 0.0604, 1.0, -0.01619, 1.0, 0.4197, 0.08029, 0.4197, 0.25, 0.4197, 0.08029, 0.9862, 1.0, 0.6474, 0.5401, 0.7431, 1.0, 0.5, 1.0, 0.7431, 1.0, 0.5, 1.0, 0.5, 1.0, 0.375, 1.0, 0.375, 1.0, 0.5, 1.0, 0.7431, 1.0, 0.5, 1.0, 0.75, 1.0, 0.5, 1.0, 0.75, 1.0, 0.125, 1.0, 0.125, 1.0, 0.125, 1.0, 0.375, 1.0, 0.375, 1.0, 0.0, 0.0, 0.375, 1.0, 0.125, 1.0, 0.125, 1.0, 0.125, 1.0, 0.125, 1.0, 0.125, 1.0, 0.125, 1.0, 0.125, 1.0, 0.125, 1.0, 0.125, 1.0, 0.125, 1.0, 0.125, 1.0, 0.125, 1.0, 0.125, 1.0, 0.125, 1.0, 0.3974, 0.5401, 0.3974, 0.5401, 0.3974, 0.5401, 0.3974, 0.5401, 0.3974, 0.5401, 0.3974, 0.5401, 0.3974, 0.5401, 0.3974, 0.5401, 0.3974, 0.5401, 0.3974, 0.5401, 0.3974, 0.5401, 0.3974, 0.5401, 0.4197, 0.08029, 0.4197, 0.08029, 0.4197, 0.08029, 0.3974, 0.5401, 0.3974, 0.5401, 0.3974, 0.5401, 0.3974, 0.5401, 0.3974, 0.5401, 0.3974, 0.5401, 0.3974, 0.5401, 0.3974, 0.5401, 0.3974, 0.5401, 0.3974, 0.5401, 0.3974, 0.5401, 0.3974, 0.5401, 0.3974, 0.5401, 0.3974, 0.5401, 0.3974, 0.5401, 0.4197, 0.08029, 0.4197, 0.08029, 0.4197, 0.08029, 0.4197, 0.08029, 0.4197, 0.08029, 0.0, 0.0, 0.4197, 0.08029, 0.0, 0.0, 0.4197, 0.08029, 0.4197, 0.08029, 0.4197, 0.08029, 0.4197, 0.08029, 0.4197, 0.08029, 0.4197, 0.08029, 0.4197, 0.08029, 0.4197, 0.08029, 0.4197, 0.08029, 0.4197, 0.08029, 0.4197, 0.08029, 0.4197, 0.08029, 0.4197, 0.08029, 0.4197, 0.08029, 0.4197, 0.08029, 0.4197, 0.08029, 0.875, 0.5, 1.0, 1.0, 0.875, 1.0, 0.4197, 0.08029, 0.4197, 0.08029, 0.0, 0.0, 0.0, 0.0, 0.4197, 0.08029, 0.4197, 0.08029, 0.125, 1.0, 0.125, 0.5, 0.375, 0.5, 0.0, 0.0, 0.0, 0.0, 0.0, 0.0, 0.0, 0.0, 0.0, 0.0, 0.0, 0.0, 0.0, 0.0, 0.0, 0.0, 0.0, 0.0, 0.625, 0.5, 0.875, 0.5, 0.875, 1.0, 0.875, 1.0, 0.875, 1.0, 0.625, 1.0, 0.375, 1.0, 0.375, 0.5, 0.532, 0.5, 0.7935, 0.08029, 0.7935, 0.08029, 0.5803, 0.08029, 0.125, 1.0, 0.0, 1.0, 0.0, 1.0, 0.875, 0.5, 0.625, 0.5, 0.625, 0.5, 0.5803, 0.4197, 0.75, 0.49, 0.9197, 0.4197, 0.9197, 0.4197, 0.9197, 0.08029, 0.5803, 0.08029, 0.9197, 0.08029, 0.7935, 0.08029, 0.5803, 0.08029, 0.532, 0.5, 0.625, 0.5, 0.625, 1.0, 1.0, 0.5, 0.875, 0.5, 0.875, 0.5, 0.0, 0.5, 0.0, 0.5, 0.125, 0.5, 0.125, 0.5, 0.125, 0.5, 0.375, 0.5, 0.625, 1.0, 0.532, 1.0, 0.532, 1.0, 0.375, 1.0, 0.125, 1.0, 0.125, 1.0, 0.532, 1.0, 0.532, 1.0, 0.375, 1.0, 0.532, 1.0, 0.532, 1.0, 0.375, 1.0, 0.375, 1.0, 0.532, 1.0, 0.532, 1.0, 0.875, 1.0, 0.875, 1.0, 0.625, 1.0, 0.875, 1.0, 0.625, 1.0, 0.625, 1.0, 1.0, 1.0, 1.0, 1.0, 0.875, 1.0, 0.125, 1.0, 0.125, 1.0, 0.0, 1.0, 0.625, 1.0, 0.625, 1.0, 0.532, 1.0, 0.875, 1.0, 0.625, 1.0, 0.625, 1.0, 0.875, 1.0, 1.0, 1.0, 1.0, 1.0, 0.125, 1.0, 0.125, 1.0, 0.0, 1.0, 0.875, 1.0, 1.0, 1.0, 1.0, 1.0, 0.125, 1.0, 0.125, 1.0, 0.0, 1.0, 0.0, 0.5, 0.125, 0.5, 0.125, 1.0, 0.4197, 0.08029, 0.4197, 0.08029, 0.3974, 0.5401, 0.532, 1.0, 0.532, 1.0, 0.375, 1.0, 0.125, 1.0, 0.375, 1.0, 0.375, 1.0, 0.625, 1.0, 0.625, 1.0, 0.532, 1.0, 0.125, 1.0, 0.125, 1.0, 0.125, 1.0, 0.875, 1.0, 0.625, 1.0, 0.625, 1.0, 0.375, 1.0, 0.125, 1.0, 0.375, 1.0, 0.375, 1.0, 0.375, 1.0, 0.375, 1.0, 0.375, 1.0, 0.375, 1.0, 0.375, 1.0, 0.375, 1.0, 0.375, 1.0, 0.375, 1.0, 0.375, 1.0, 0.375, 1.0, 0.375, 1.0, 0.375, 1.0, 0.375, 1.0, 0.375, 1.0, 0.375, 1.0, 0.375, 1.0, 0.375, 1.0, 0.5, 1.0, 0.3974, 0.5401, 0.375, 1.0, 0.375, 1.0, 0.375, 1.0, 0.375, 1.0, 0.375, 1.0, 0.3974, 0.5401, 0.3974, 0.5401, 0.375, 1.0, 0.375, 1.0, 0.375, 1.0, 0.3974, 0.5401, 0.3974, 0.5401, 0.375, 1.0, 0.375, 1.0, 0.375, 1.0, 0.375, 1.0, 0.375, 1.0, 0.375, 1.0, 0.375, 1.0, 0.3974, 0.5401, 0.3974, 0.5401, 0.375, 1.0, 0.3974, 0.5401, 0.3974, 0.5401, 0.375, 1.0, 0.375, 1.0, 0.375, 1.0, 0.375, 1.0, 0.3974, 0.5401, 0.3974, 0.5401, 0.375, 1.0, 0.125, 1.0, 0.125, 1.0, 0.125, 1.0, 0.125, 1.0, 0.125, 1.0, 0.0, 1.0, 1.0, 1.0, 1.0, 1.0, 0.75, 1.0, 1.0, 1.0, 0.9862, 1.0, 0.7431, 1.0, 0.375, 1.0, 0.375, 1.0, 0.125, 1.0, 0.375, 1.0, 0.125, 1.0, 0.125, 0.5, 0.5, 0.5, 0.5, 1.0, 0.375, 1.0, 0.125, 0.5, 0.125, 1.0, 0.0, 1.0, 0.125, 0.5, 0.0, 0.5, 0.0, 0.5, 0.9862, 1.0, 0.9862, 1.0, 0.7431, 1.0, 0.375, 1.0, 0.375, 1.0, 0.125, 1.0, 0.6474, 0.5401, 0.4197, 0.08029, 0.5, 1.0, 0.625, 0.5, 0.625, 0.5, 0.625, 0.5, 0.125, 1.0, -0.01274, 1.0, 0.0, 1.0, 0.4197, 0.08029, 0.4197, 0.08029, 0.4197, 0.08029, 0.375, 1.0, 0.5, 1.0, 0.5, 1.0, -0.01274, 1.0, 0.125, 1.0, 0.125, 1.0, 0.125, 1.0, 0.125, 1.0, -0.01619, 1.0, 0.4197, 0.4197, 0.4197, 0.4197, 0.4197, 0.25, 0.625, 1.0, 0.625, 1.0, 0.532, 1.0, 0.5, 1.0, 0.5, 1.0, 0.375, 1.0, 0.875, 1.0, 0.875, 1.0, 0.625, 1.0, 0.875, 1.0, 0.875, 1.0, 0.875, 1.0, 0.125, 1.0, 0.125, 1.0, 0.125, 1.0, 0.125, 1.0, 0.125, 1.0, 0.125, 1.0, 0.125, 1.0, 0.875, 1.0, 0.875, 1.0, 0.875, 1.0, 0.875, 1.0, 0.875, 1.0, 0.125, 1.0, 0.125, 1.0, 0.125, 1.0, 0.125, 1.0, 0.125, 1.0, 0.875, 1.0, 0.125, 1.0, 0.125, 1.0, 0.125, 1.0, 0.125, 1.0, 0.125, 1.0, 0.125, 1.0, 0.125, 1.0, 0.125, 1.0, 0.875, 1.0, 0.125, 1.0, 0.125, 1.0, 0.125, 1.0, 0.125, 1.0, 0.125, 1.0, 0.875, 1.0, 0.125, 1.0, 0.125, 1.0, 0.125, 1.0, 0.125, 1.0, 0.125, 1.0, 0.125, 1.0, 0.125, 1.0, 0.125, 1.0, 0.125, 1.0, 0.875, 1.0, 0.875, 1.0, 0.875, 1.0, 0.875, 1.0, 0.875, 1.0, 0.875, 1.0, 0.125, 1.0, 0.375, 1.0, 0.375, 1.0, 0.875, 1.0, 0.625, 1.0, 0.625, 1.0, 0.875, 1.0, 0.875, 1.0, 0.625, 1.0, 0.875, 1.0, 0.875, 1.0, 0.875, 1.0, 0.875, 1.0, 0.875, 1.0, 0.875, 1.0, 0.875, 1.0, 0.875, 1.0, 0.875, 1.0, 0.3974, 0.5401, 0.3974, 0.5401, 0.3974, 0.5401, 0.3974, 0.5401, 0.3974, 0.5401, 0.3974, 0.5401, 0.4197, 0.08029, 0.4197, 0.08029, 0.3974, 0.5401, 0.4197, 0.08029, 0.4197, 0.08029, 0.4197, 0.08029, 0.4197, 0.08029, 0.4197, 0.08029, 0.3974, 0.5401, 0.4197, 0.08029, 0.4197, 0.08029, 0.4197, 0.08029, 0.4197, 0.08029, 0.4197, 0.08029, 0.3974, 0.5401, 0.4197, 0.08029, 0.4197, 0.08029, 0.4197, 0.08029, 0.4197, 0.08029, 0.4197, 0.08029, 0.3974, 0.5401, 0.4197, 0.08029, 0.4197, 0.08029, 0.4197, 0.08029, 0.4197, 0.08029, 0.4197, 0.08029, 0.4197, 0.08029, 0.125, 1.0, 0.125, 1.0, 0.875, 1.0, 0.125, 1.0, 0.125, 1.0, 0.125, 1.0, 0.4197, 0.08029, 0.4197, 0.08029, 0.3974, 0.5401, 0.125, 1.0, 0.125, 1.0, 0.875, 1.0, 0.125, 1.0, 0.125, 1.0, 0.125, 1.0, 0.125, 1.0, 0.532, 1.0, 0.625, 1.0, 0.4197, 0.08029, 0.4197, 0.08029, 0.3974, 0.5401, 0.4197, 0.08029, 0.3974, 0.5401, 0.3974, 0.5401, 0.4197, 0.08029, 0.3974, 0.5401, 0.3974, 0.5401, 0.4197, 0.08029, 0.4197, 0.08029, 0.4197, 0.08029, 0.3974, 0.5401, 0.4197, 0.08029, 0.4197, 0.08029, 0.4197, 0.08029, 0.4197, 0.08029, 0.3974, 0.5401, 0.4197, 0.08029, 0.4197, 0.08029, 0.4197, 0.08029, 0.4197, 0.08029, 0.4197, 0.08029, 0.4197, 0.08029, 0.4197, 0.08029, 0.4197, 0.08029, 0.4197, 0.08029, 0.4197, 0.08029, 0.4197, 0.08029, 0.4197, 0.08029, 0.375, 1.0, 0.375, 1.0, 0.375, 1.0, 0.375, 1.0, 0.375, 1.0, 0.375, 1.0, 0.375, 1.0, 0.375, 1.0, 0.375, 1.0, 0.375, 1.0, 0.375, 1.0, 0.375, 1.0, 0.375, 1.0, 0.375, 1.0, 0.375, 1.0, 0.375, 1.0, 0.375, 1.0, 0.375, 1.0, 0.375, 1.0, 0.375, 1.0, 0.375, 1.0, 0.375, 1.0, 0.375, 1.0, 0.375, 1.0, 0.375, 1.0, 0.375, 1.0, 0.375, 1.0, 0.375, 1.0, 0.375, 1.0, 0.375, 1.0, 0.375, 1.0, 0.375, 1.0, 0.375, 1.0, 0.375, 1.0, 0.375, 1.0, 0.375, 1.0, 0.3974, 0.5401, 0.375, 1.0, 0.375, 1.0, 0.3974, 0.5401, 0.3974, 0.5401, 0.3974, 0.5401, 0.3974, 0.5401, 0.3974, 0.5401, 0.3974, 0.5401, 0.375, 1.0, 0.375, 1.0, 0.375, 1.0, 0.375, 1.0, 0.375, 1.0, 0.375, 1.0, 0.375, 1.0, 0.375, 1.0, 0.375, 1.0, 0.375, 1.0, 0.375, 1.0, 0.375, 1.0, 0.375, 1.0, 0.375, 1.0, 0.375, 1.0, 0.375, 1.0, 0.375, 1.0, 0.375, 1.0, 0.375, 1.0, 0.375, 1.0, 0.375, 1.0, 0.375, 1.0, 0.375, 1.0, 0.375, 1.0, 0.375, 1.0, 0.375, 1.0, 0.375, 1.0, 0.375, 1.0, 0.375, 1.0, 0.375, 1.0, 0.532, 0.5, 0.375, 0.5, 0.375, 0.5, 0.532, 0.5, 0.532, 0.5, 0.625, 0.5, 0.7935, 0.08029, 0.9197, 0.08029, 0.9197, 0.08029, 0.532, 0.5, 0.532, 0.5, 0.625, 0.5, 0.375, 0.5, 0.375, 0.5, 0.375, 0.5, 0.532, 0.5, 0.375, 0.5, 0.375, 0.5, 0.5803, 0.4197, 0.75, 0.49, 0.5803, 0.08029, 0.75, 0.49, 0.9197, 0.4197, 0.75, 0.01, 0.5, 0.5, 0.375, 0.5, 0.375, 0.5, 0.875, 0.5, 0.875, 0.5, 1.0, 0.5, 0.375, 0.5, 0.125, 0.5, 0.125, 0.5, 0.875, 0.5, 0.875, 0.5, 0.875, 0.5, 0.2419, 1.0, 0.5, 1.0, 0.5, 1.0, 0.5, 0.5, 0.375, 0.5, 0.375, 0.5, 0.5, 0.5, 0.5, 0.5, 0.875, 0.5, 0.375, 0.5, 0.375, 0.5, 0.375, 0.5, 0.75, 0.01, 0.9197, 0.4197, 0.9197, 0.4197, 0.5, 0.5, 0.5, 0.5, 0.875, 0.5, 0.75, 0.01, 0.75, 0.01, 0.5803, 0.08029, 0.3447, 0.9191, 0.3451, 0.9202, 0.0, 0.0, 0.3451, 0.9202, 0.3447, 0.9191, 0.0, 0.0, 0.375, 1.0, 0.375, 1.0, 0.375, 1.0, 0.3652, 0.4964, 0.0, 0.0, 0.0, 0.0, 0.3723, 0.5061, 0.0, 0.0, 0.0, 0.0, 0.3723, 0.5061, 0.3652, 0.4964, 0.3652, 0.4964, 0.3447, 0.9191, 0.375, 1.0, 0.3974, 0.5401, 0.0, 0.0, 0.0, 0.0, 0.3447, 0.9191, 0.0, 0.0, 0.3652, 0.4964, 0.3652, 0.4964, 0.3974, 0.5401, 0.3974, 0.5401, 0.3974, 0.5401, 0.3652, 0.4964, 0.3652, 0.4964, 0.3652, 0.4964, 0.3447, 0.9191, 0.3447, 0.9191, 0.0, 0.0, 0.375, 1.0, 0.3447, 0.9191, 0.3447, 0.9191, 0.375, 1.0, 0.375, 1.0, 0.375, 1.0, 0.3447, 0.9191, 0.3447, 0.9191, 0.3451, 0.9202, 0.3974, 0.5401, 0.3974, 0.5401, 0.3974, 0.5401, 0.3652, 0.4964, 0.3652, 0.4964, 0.3974, 0.5401, 0.3723, 0.5061, 0.3652, 0.4964, 0.3974, 0.5401, 0.3652, 0.4964, 0.3723, 0.5061, 0.3974, 0.5401, 0.0, 0.0, 0.3652, 0.4964, 0.3974, 0.5401, 0.3974, 0.5401, 0.3974, 0.5401, 0.3652, 0.4964, 0.3652, 0.4964, 0.3723, 0.5061, 0.3723, 0.5061, 0.0, 0.0, 0.3652, 0.4964, 0.3652, 0.4964, 0.3974, 0.5401, 0.3974, 0.5401, 0.3974, 0.5401, 0.4197, 0.08029, 0.4197, 0.08029, 0.3974, 0.5401, 0.3447, 0.9191, 0.375, 1.0, 0.375, 1.0, 0.375, 1.0, 0.375, 1.0, 0.3447, 0.9191, 0.375, 1.0, 0.375, 1.0, 0.3451, 0.9202, 0.375, 1.0, 0.375, 1.0, 0.3447, 0.9191, 0.3447, 0.9191, 0.3447, 0.9191, 0.3447, 0.9191, 0.375, 1.0, 0.375, 1.0, 0.375, 1.0, 0.2082, 0.5552, 0.2082, 0.5552, 0.3447, 0.9191, 0.3447, 0.9191, 0.3451, 0.9202, 0.3451, 0.9202, 0.375, 1.0, 0.375, 1.0, 0.375, 1.0, 0.75, 1.0, 0.5, 1.0, 0.5, 0.5, 0.375, 1.0, 0.375, 1.0, 0.375, 1.0, 1.0, 1.0, 1.0, 1.0, 0.875, 1.0, 1.0, 0.5, 1.0, 1.0, 0.75, 1.0, 0.2419, 1.0, 0.2802, 1.0, 0.0604, 1.0, 0.4197, 0.08029, 0.4197, 0.25, 0.4197, 0.25, 0.9862, 1.0, 0.875, 1.0, 0.6474, 0.5401, 0.5, 1.0, 0.7431, 1.0, 0.7431, 1.0, 0.5, 1.0, 0.5, 1.0, 0.375, 1.0, 0.5, 1.0, 0.75, 1.0, 0.7431, 1.0, 0.75, 1.0, 0.5, 1.0, 0.5, 1.0, 0.125, 1.0, 0.125, 1.0, 0.125, 1.0, 0.375, 1.0, 0.375, 1.0, 0.125, 1.0, 0.125, 1.0, 0.125, 1.0, 0.125, 1.0, 0.125, 1.0, 0.125, 1.0, 0.125, 1.0, 0.125, 1.0, 0.125, 1.0, 0.125, 1.0, 0.125, 1.0, 0.125, 1.0, 0.125, 1.0, 0.3974, 0.5401, 0.3974, 0.5401, 0.3974, 0.5401, 0.3974, 0.5401, 0.3974, 0.5401, 0.3974, 0.5401, 0.3974, 0.5401, 0.3974, 0.5401, 0.3974, 0.5401, 0.3974, 0.5401, 0.3974, 0.5401, 0.3974, 0.5401, 0.4197, 0.08029, 0.4197, 0.08029, 0.4197, 0.08029, 0.4197, 0.08029, 0.4197, 0.08029, 0.4197, 0.08029, 0.3974, 0.5401, 0.3974, 0.5401, 0.3974, 0.5401, 0.3974, 0.5401, 0.3974, 0.5401, 0.3974, 0.5401, 0.3974, 0.5401, 0.3974, 0.5401, 0.3974, 0.5401, 0.3974, 0.5401, 0.3974, 0.5401, 0.3974, 0.5401, 0.3974, 0.5401, 0.3974, 0.5401, 0.3974, 0.5401, 0.4197, 0.08029, 0.4197, 0.08029, 0.4197, 0.08029, 0.4197, 0.08029, 0.4197, 0.08029, 0.4197, 0.08029, 0.4197, 0.08029, 0.4197, 0.08029, 0.4197, 0.08029, 0.4197, 0.08029, 0.4197, 0.08029, 0.4197, 0.08029, 0.4197, 0.08029, 0.4197, 0.08029, 0.4197, 0.08029, 0.4197, 0.08029, 0.4197, 0.08029, 0.4197, 0.08029, 0.875, 0.5, 1.0, 0.5, 1.0, 1.0])
me_cylinder.materials.append(mat_body)
me_cylinder.materials.append(mat_lowerbody)
me_cylinder.materials.append(mat_claw)
me_cylinder.materials.append(mat_eyeball)
me_cylinder.materials.append(mat_eye)
me_cylinder.materials.append(mat_plate)
me_cylinder.use_remesh_fix_poles = True
me_cylinder.use_remesh_preserve_attributes = False
me_cylinder.update()

# ---- objects
ob_light = bpy.data.objects.new('Light', light_light)
ob_camera = bpy.data.objects.new('Camera', cam_camera)
ob_brachiosaurusreference = bpy.data.objects.new('BrachiosaurusReference', None)
ob_brachiosaurus = bpy.data.objects.new('Brachiosaurus', me_cylinder)
ob_mirrorpoint = bpy.data.objects.new('MirrorPoint', None)

# ---- transforms, parenting, visibility, modifiers, constraints
ob_light.location = (4.076, 1.005, 5.904)
ob_light.rotation_euler = (0.6503, 0.05522, 1.866)
ob_light.lock_rotations_4d = False
ob_light.empty_display_type = 'ARROWS'
ob_light.color = (0.0, 0.0, 0.0, 0.0)
ob_light.lineart.crease_threshold = 0.0
ob_camera.location = (7.359, -6.926, 4.958)
ob_camera.rotation_euler = (1.109, 0.0, 0.8149)
ob_camera.lock_rotations_4d = False
ob_camera.empty_display_type = 'ARROWS'
ob_camera.color = (0.0, 0.0, 0.0, 0.0)
ob_camera.display_type = 'WIRE'
ob_camera.lineart.crease_threshold = 0.0
ob_brachiosaurusreference.location = (0.0, 0.0, 0.0)
ob_brachiosaurusreference.rotation_euler = (1.571, -0.0, 1.571)
ob_brachiosaurusreference.scale = (11.24, 8.561, 7.946)
ob_brachiosaurusreference.empty_display_type = 'IMAGE'
ob_brachiosaurusreference.empty_display_size = 5.0
ob_brachiosaurusreference.use_empty_image_alpha = True
ob_brachiosaurusreference.color = (1.0, 1.0, 1.0, 0.211)
ob_brachiosaurusreference.show_in_front = True
ob_brachiosaurus.location = (2.384e-07, -5.91, 0.02234)
ob_brachiosaurus.rotation_euler = (0.4402, 9.461e-17, 2.116e-17)
ob_brachiosaurus.scale = (1.071, 1.045, 0.9479)
_m = ob_brachiosaurus.modifiers.new('Mirror', 'MIRROR')
_m.use_clip = True
_m.mirror_object = ob_mirrorpoint
_m = ob_brachiosaurus.modifiers.new('Subdivision', 'SUBSURF')
_m.levels = 2
ob_mirrorpoint.location = (0.0, 0.0, 0.0)

# ---- collection membership
col_collection.objects.link(ob_light)
col_collection.objects.link(ob_camera)
col_collection.objects.link(ob_brachiosaurusreference)
col_collection.objects.link(ob_brachiosaurus)
col_collection.objects.link(ob_mirrorpoint)

# ---- scene / render settings (as saved in the file)
scene.camera = ob_camera
scene.frame_start = 1; scene.frame_end = 250; scene.frame_set(16)
scene.render.engine = 'BLENDER_EEVEE_NEXT'
scene.cycles.sampling_pattern = 'TABULATED_SOBOL'
scene.cycles.use_light_tree = False
scene.view_settings.view_transform = 'Filmic'
bpy.context.view_layer.update()
